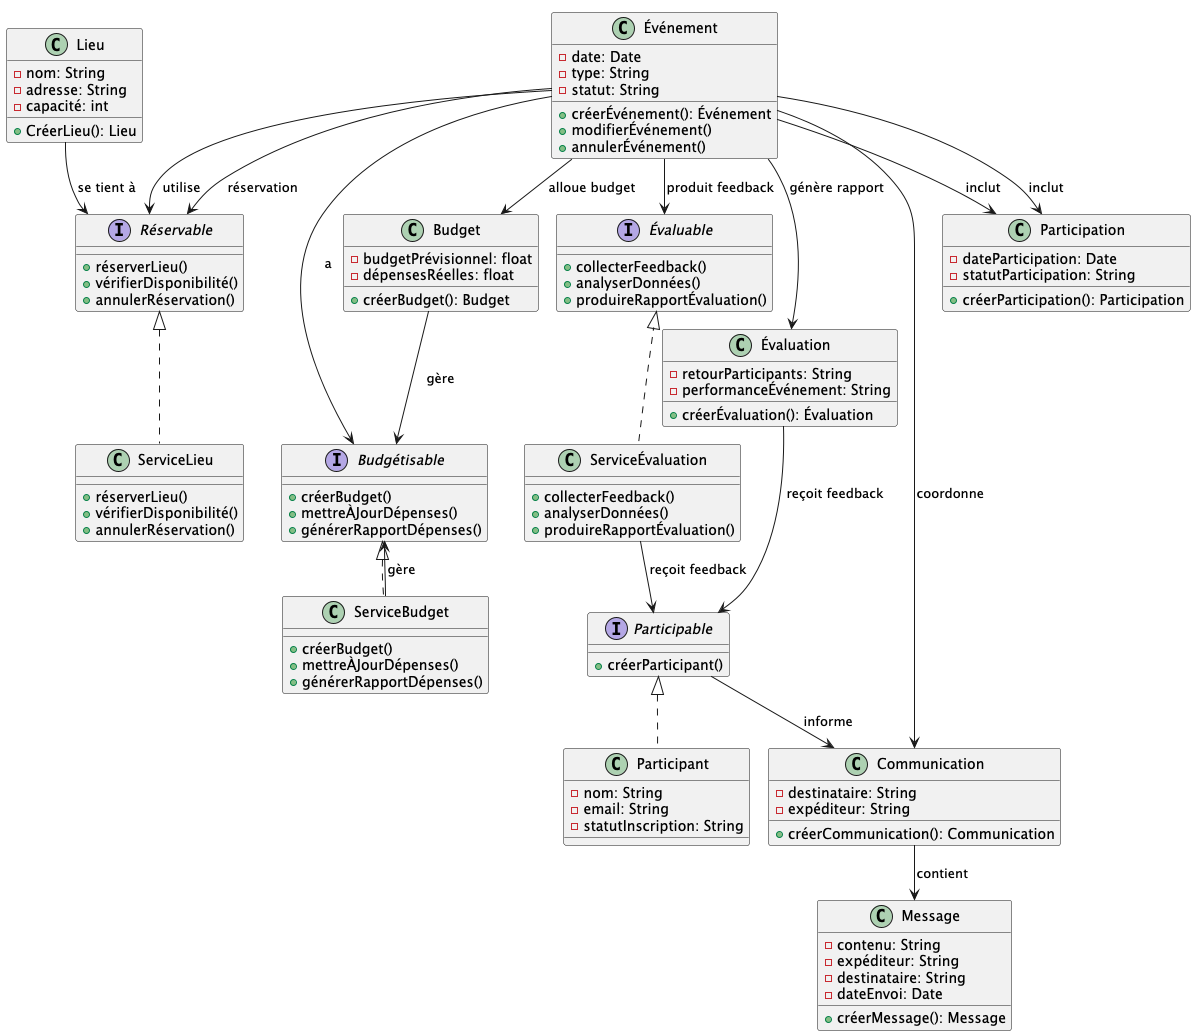

The diagram above was rendered by PlantUML. Its source (embedded in the PNG):
@startuml
!define RECTANGLE class
!pragma layout smetana

' Interfaces
interface Réservable {
    + réserverLieu()
    + vérifierDisponibilité()
    + annulerRéservation()
}

interface Budgétisable {
    + créerBudget()
    + mettreÀJourDépenses()
    + générerRapportDépenses()
}

interface Évaluable {
    + collecterFeedback()
    + analyserDonnées()
    + produireRapportÉvaluation()
}

interface Participable {
    + créerParticipant()
}

' Classes de Service pour la gestion des entités
RECTANGLE ServiceLieu implements Réservable {
    + réserverLieu()
    + vérifierDisponibilité()
    + annulerRéservation()
}

RECTANGLE ServiceBudget implements Budgétisable {
    + créerBudget()
    + mettreÀJourDépenses()
    + générerRapportDépenses()
}

RECTANGLE ServiceÉvaluation implements Évaluable {
    + collecterFeedback()
    + analyserDonnées()
    + produireRapportÉvaluation()
}

' Classes Entités
RECTANGLE Événement {
    - date: Date
    - type: String
    - statut: String
    + créerÉvénement(): Événement
    + modifierÉvénement()
    + annulerÉvénement()
}

RECTANGLE Lieu {
    - nom: String
    - adresse: String
    - capacité: int
    + CréerLieu(): Lieu
}

RECTANGLE Participant implements Participable {
    - nom: String
    - email: String
    - statutInscription: String
}

RECTANGLE Participation {
    - dateParticipation: Date
    - statutParticipation: String
    + créerParticipation(): Participation
}

RECTANGLE Communication {
    - destinataire: String
    - expéditeur: String
    + créerCommunication(): Communication
}

RECTANGLE Message {
    - contenu: String
    - expéditeur: String
    - destinataire: String
    - dateEnvoi: Date
    + créerMessage(): Message
}

RECTANGLE Budget {
    - budgetPrévisionnel: float
    - dépensesRéelles: float
    + créerBudget(): Budget
}

RECTANGLE Évaluation {
    - retourParticipants: String
    - performanceÉvénement: String
    + créerÉvaluation(): Évaluation
}

' Relations entre les classes
Lieu --> Réservable : se tient à
Événement --> Réservable : utilise
Événement --> Budgétisable : a
Événement --> Participation : inclut
Événement --> Évaluable : produit feedback
Communication --> Message : contient
Budget --> Budgétisable : gère
Évaluation --> Participable : reçoit feedback
Participable --> Communication : informe
Événement --> Réservable : réservation
Événement --> Participation : inclut
Événement --> Communication : coordonne
ServiceBudget --> Budgétisable : gère
ServiceÉvaluation --> Participable : reçoit feedback
Événement --> Budget : alloue budget
Événement --> Évaluation : génère rapport

@enduml